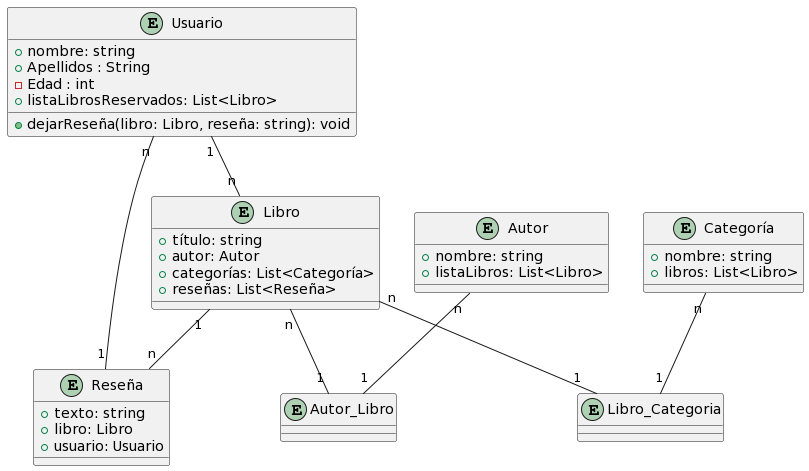

The diagram above was rendered by PlantUML. Its source (embedded in the PNG):
@startuml
entity Usuario {
    + nombre: string
    + Apellidos : String 
    - Edad : int
    + listaLibrosReservados: List<Libro>
    + dejarReseña(libro: Libro, reseña: string): void
}

entity Libro {
    + título: string
    + autor: Autor
    + categorías: List<Categoría>
    + reseñas: List<Reseña>
}

entity Reseña {
    + texto: string
    + libro: Libro
    + usuario: Usuario
}

entity Autor {
    + nombre: string
    + listaLibros: List<Libro>
}

entity Categoría {
    + nombre: string
    + libros: List<Libro>
}

entity Autor_Libro{

}

entity Libro_Categoria{

}

Autor "n" -- "1" Autor_Libro
Libro "n" -- "1" Autor_Libro
Usuario "n" -- "1"Reseña
Categoría "n" -- "1" Libro_Categoria
Libro "n" -- "1" Libro_Categoria
Usuario "1" -- "n" Libro 
Libro "1" -- "n" Reseña
@enduml